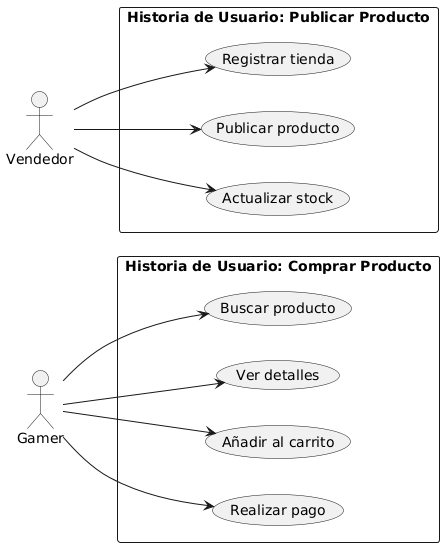

The diagram above was rendered by PlantUML. Its source (embedded in the PNG):
@startuml
left to right direction

actor Gamer
actor Vendedor

rectangle "Historia de Usuario: Comprar Producto" {
  Gamer --> (Buscar producto)
  Gamer --> (Ver detalles)
  Gamer --> (Añadir al carrito)
  Gamer --> (Realizar pago)
}

rectangle "Historia de Usuario: Publicar Producto" {
  Vendedor --> (Registrar tienda)
  Vendedor --> (Publicar producto)
  Vendedor --> (Actualizar stock)
}
@enduml